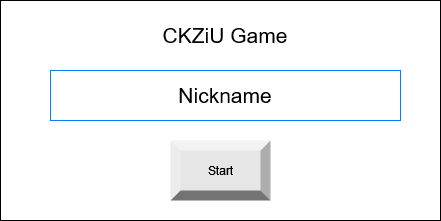

The diagram above was exported from draw.io. Its source (the exported page's mxGraphModel, read from the mxfile embedded in the PNG):
<mxGraphModel dx="868" dy="468" grid="1" gridSize="10" guides="1" tooltips="1" connect="1" arrows="1" fold="1" page="1" pageScale="1" pageWidth="827" pageHeight="1169" math="0" shadow="0">
  <root>
    <mxCell id="0" />
    <mxCell id="1" parent="0" />
    <mxCell id="i8zlQ8xgo3cyYNrZI4G8-2" value="&lt;h1&gt;&lt;br&gt;&lt;/h1&gt;&lt;p style=&quot;line-height: 2&quot;&gt;&lt;br&gt;&lt;/p&gt;" style="rounded=0;whiteSpace=wrap;html=1;" vertex="1" parent="1">
      <mxGeometry x="160" y="100" width="440" height="220" as="geometry" />
    </mxCell>
    <mxCell id="i8zlQ8xgo3cyYNrZI4G8-3" value="Start" style="labelPosition=center;verticalLabelPosition=middle;align=center;html=1;shape=mxgraph.basic.shaded_button;dx=10;fillColor=#E6E6E6;strokeColor=none;" vertex="1" parent="1">
      <mxGeometry x="330" y="240" width="100" height="60" as="geometry" />
    </mxCell>
    <mxCell id="i8zlQ8xgo3cyYNrZI4G8-6" value="&lt;font style=&quot;font-size: 21px&quot;&gt;CKZiU Game&lt;/font&gt;" style="text;html=1;strokeColor=none;fillColor=none;align=center;verticalAlign=middle;whiteSpace=wrap;rounded=0;labelBackgroundColor=none;" vertex="1" parent="1">
      <mxGeometry x="200" y="110" width="370" height="50" as="geometry" />
    </mxCell>
    <mxCell id="i8zlQ8xgo3cyYNrZI4G8-7" value="Nickname" style="shape=manualInput;whiteSpace=wrap;html=1;labelBackgroundColor=none;fontSize=21;size=0;fillColor=#FFFFFF;strokeColor=#007FFF;" vertex="1" parent="1">
      <mxGeometry x="210" y="170" width="350" height="50" as="geometry" />
    </mxCell>
  </root>
</mxGraphModel>